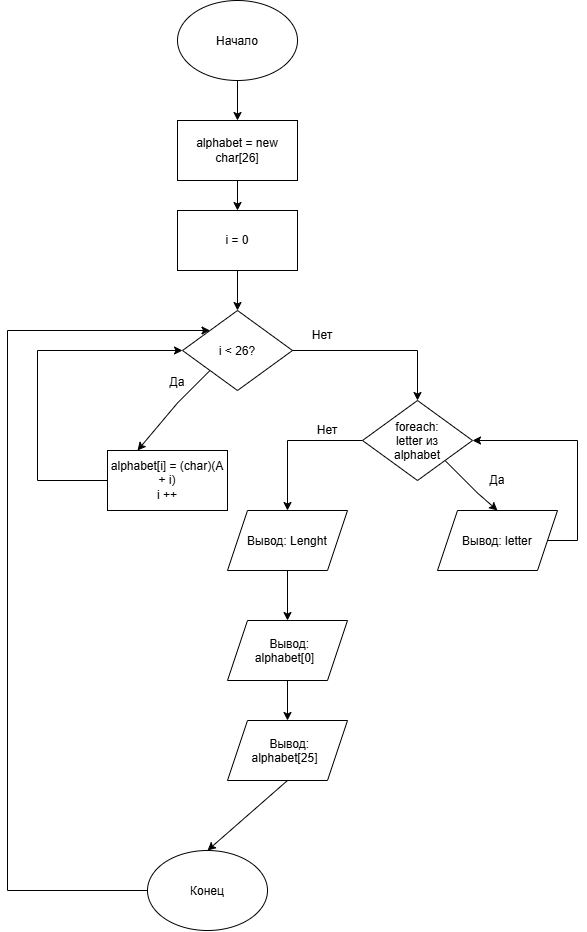

The diagram above was exported from draw.io. Its source (the exported page's mxGraphModel, read from the mxfile embedded in the PNG):
<mxGraphModel dx="1022" dy="564" grid="1" gridSize="10" guides="1" tooltips="1" connect="1" arrows="1" fold="1" page="1" pageScale="1" pageWidth="827" pageHeight="1169" math="0" shadow="0">
  <root>
    <mxCell id="0" />
    <mxCell id="1" parent="0" />
    <mxCell id="j_kyE31jN8AF8bZLiebH-1" parent="1" style="ellipse;whiteSpace=wrap;html=1;shapeInside=1;" value="Начало" vertex="1">
      <mxGeometry height="80" width="120" x="340" y="30" as="geometry" />
    </mxCell>
    <mxCell id="j_kyE31jN8AF8bZLiebH-2" parent="1" style="ellipse;whiteSpace=wrap;html=1;shapeInside=1;" value="Конец" vertex="1">
      <mxGeometry height="80" width="120" x="310" y="880" as="geometry" />
    </mxCell>
    <mxCell id="j_kyE31jN8AF8bZLiebH-3" parent="1" style="rounded=0;whiteSpace=wrap;html=1;" value="alphabet = new char[26]" vertex="1">
      <mxGeometry height="60" width="120" x="340" y="150" as="geometry" />
    </mxCell>
    <mxCell id="j_kyE31jN8AF8bZLiebH-4" edge="1" parent="1" source="j_kyE31jN8AF8bZLiebH-1" style="endArrow=classic;html=1;rounded=0;exitX=0.5;exitY=1;exitDx=0;exitDy=0;" target="j_kyE31jN8AF8bZLiebH-3" value="">
      <mxGeometry height="50" relative="1" width="50" as="geometry">
        <mxPoint x="430" y="140" as="sourcePoint" />
        <mxPoint x="480" y="90" as="targetPoint" />
      </mxGeometry>
    </mxCell>
    <mxCell id="j_kyE31jN8AF8bZLiebH-5" parent="1" style="rounded=0;whiteSpace=wrap;html=1;" value="i = 0" vertex="1">
      <mxGeometry height="60" width="120" x="340" y="240" as="geometry" />
    </mxCell>
    <mxCell id="j_kyE31jN8AF8bZLiebH-7" parent="1" style="rhombus;whiteSpace=wrap;html=1;shapeInside=1;" value="i &amp;lt; 26?" vertex="1">
      <mxGeometry height="80" width="110" x="345" y="340" as="geometry" />
    </mxCell>
    <mxCell id="j_kyE31jN8AF8bZLiebH-8" edge="1" parent="1" source="j_kyE31jN8AF8bZLiebH-3" style="endArrow=classic;html=1;rounded=0;exitX=0.5;exitY=1;exitDx=0;exitDy=0;entryX=0.5;entryY=0;entryDx=0;entryDy=0;" target="j_kyE31jN8AF8bZLiebH-5" value="">
      <mxGeometry height="50" relative="1" width="50" as="geometry">
        <mxPoint x="580" y="240" as="sourcePoint" />
        <mxPoint x="630" y="190" as="targetPoint" />
      </mxGeometry>
    </mxCell>
    <mxCell id="j_kyE31jN8AF8bZLiebH-9" edge="1" parent="1" source="j_kyE31jN8AF8bZLiebH-5" style="endArrow=classic;html=1;rounded=0;exitX=0.5;exitY=1;exitDx=0;exitDy=0;entryX=0.5;entryY=0;entryDx=0;entryDy=0;" target="j_kyE31jN8AF8bZLiebH-7" value="">
      <mxGeometry height="50" relative="1" width="50" as="geometry">
        <mxPoint x="460" y="320" as="sourcePoint" />
        <mxPoint x="510" y="270" as="targetPoint" />
      </mxGeometry>
    </mxCell>
    <mxCell id="j_kyE31jN8AF8bZLiebH-10" parent="1" style="rounded=0;whiteSpace=wrap;html=1;" value="alphabet[i] = (char)(A + i)&lt;div&gt;i ++&lt;/div&gt;" vertex="1">
      <mxGeometry height="60" width="120" x="270" y="480" as="geometry" />
    </mxCell>
    <mxCell id="j_kyE31jN8AF8bZLiebH-12" parent="1" style="shape=parallelogram;perimeter=parallelogramPerimeter;whiteSpace=wrap;html=1;shapeInside=1;fixedSize=1;" value="Вывод: letter" vertex="1">
      <mxGeometry height="60" width="120" x="600" y="540" as="geometry" />
    </mxCell>
    <mxCell id="j_kyE31jN8AF8bZLiebH-14" parent="1" style="text;html=1;whiteSpace=wrap;strokeColor=none;fillColor=none;align=center;verticalAlign=middle;rounded=0;" value="Да" vertex="1">
      <mxGeometry height="30" width="60" x="310" y="397" as="geometry" />
    </mxCell>
    <mxCell id="j_kyE31jN8AF8bZLiebH-15" parent="1" style="text;html=1;whiteSpace=wrap;strokeColor=none;fillColor=none;align=center;verticalAlign=middle;rounded=0;" value="Нет" vertex="1">
      <mxGeometry height="30" width="60" x="455" y="350" as="geometry" />
    </mxCell>
    <mxCell id="j_kyE31jN8AF8bZLiebH-16" edge="1" parent="1" source="j_kyE31jN8AF8bZLiebH-7" style="endArrow=classic;html=1;rounded=0;exitX=0;exitY=1;exitDx=0;exitDy=0;entryX=0.25;entryY=0;entryDx=0;entryDy=0;" target="j_kyE31jN8AF8bZLiebH-10" value="">
      <mxGeometry height="50" relative="1" width="50" x="-0.1324" as="geometry">
        <Array as="points">
          <mxPoint x="340" y="432.5" />
        </Array>
        <mxPoint x="280" y="430" as="sourcePoint" />
        <mxPoint x="330" y="380" as="targetPoint" />
      </mxGeometry>
    </mxCell>
    <mxCell id="j_kyE31jN8AF8bZLiebH-17" edge="1" parent="1" source="j_kyE31jN8AF8bZLiebH-10" style="endArrow=classic;html=1;rounded=0;exitX=0;exitY=0.5;exitDx=0;exitDy=0;entryX=0;entryY=0.5;entryDx=0;entryDy=0;" target="j_kyE31jN8AF8bZLiebH-7" value="">
      <mxGeometry height="50" relative="1" width="50" x="0.1573" as="geometry">
        <Array as="points">
          <mxPoint x="200" y="510" />
          <mxPoint x="200" y="380" />
        </Array>
        <mxPoint x="160" y="500" as="sourcePoint" />
        <mxPoint x="210" y="450" as="targetPoint" />
      </mxGeometry>
    </mxCell>
    <mxCell id="j_kyE31jN8AF8bZLiebH-20" edge="1" parent="1" source="j_kyE31jN8AF8bZLiebH-7" style="endArrow=classic;html=1;rounded=0;exitX=1;exitY=0.5;exitDx=0;exitDy=0;entryX=0.5;entryY=0;entryDx=0;entryDy=0;" target="j_kyE31jN8AF8bZLiebH-33" value="">
      <mxGeometry height="50" relative="1" width="50" x="-0.3436" as="geometry">
        <Array as="points">
          <mxPoint x="580" y="380" />
        </Array>
        <mxPoint x="470" y="430" as="sourcePoint" />
        <mxPoint x="580" y="440" as="targetPoint" />
      </mxGeometry>
    </mxCell>
    <mxCell id="j_kyE31jN8AF8bZLiebH-22" parent="1" style="shape=parallelogram;perimeter=parallelogramPerimeter;whiteSpace=wrap;html=1;shapeInside=1;fixedSize=1;" value="Вывод: alphabet[25]" vertex="1">
      <mxGeometry height="60" width="120" x="390" y="750" as="geometry" />
    </mxCell>
    <mxCell id="j_kyE31jN8AF8bZLiebH-23" parent="1" style="shape=parallelogram;perimeter=parallelogramPerimeter;whiteSpace=wrap;html=1;shapeInside=1;fixedSize=1;" value="Вывод: alphabet[0]" vertex="1">
      <mxGeometry height="60" width="120" x="390" y="650" as="geometry" />
    </mxCell>
    <mxCell id="j_kyE31jN8AF8bZLiebH-24" parent="1" style="shape=parallelogram;perimeter=parallelogramPerimeter;whiteSpace=wrap;html=1;shapeInside=1;fixedSize=1;" value="Вывод: Lenght" vertex="1">
      <mxGeometry height="60" width="120" x="390" y="540" as="geometry" />
    </mxCell>
    <mxCell id="j_kyE31jN8AF8bZLiebH-25" edge="1" parent="1" source="j_kyE31jN8AF8bZLiebH-2" style="endArrow=classic;html=1;rounded=0;exitX=0;exitY=0.5;exitDx=0;exitDy=0;entryX=0;entryY=0;entryDx=0;entryDy=0;" target="j_kyE31jN8AF8bZLiebH-7" value="">
      <mxGeometry height="50" relative="1" width="50" x="0.0096" as="geometry">
        <Array as="points">
          <mxPoint x="170" y="920" />
          <mxPoint x="170" y="360" />
        </Array>
        <mxPoint x="210" y="880" as="sourcePoint" />
        <mxPoint x="110" y="650" as="targetPoint" />
      </mxGeometry>
    </mxCell>
    <mxCell id="j_kyE31jN8AF8bZLiebH-26" edge="1" parent="1" source="j_kyE31jN8AF8bZLiebH-33" style="endArrow=classic;html=1;rounded=0;entryX=0.5;entryY=0;entryDx=0;entryDy=0;exitX=0;exitY=0.5;exitDx=0;exitDy=0;" target="j_kyE31jN8AF8bZLiebH-24" value="">
      <mxGeometry height="50" relative="1" width="50" x="0.0345" as="geometry">
        <Array as="points">
          <mxPoint x="450" y="470" />
        </Array>
        <mxPoint x="520" y="470" as="sourcePoint" />
        <mxPoint x="630" y="640" as="targetPoint" />
      </mxGeometry>
    </mxCell>
    <mxCell id="j_kyE31jN8AF8bZLiebH-27" edge="1" parent="1" source="j_kyE31jN8AF8bZLiebH-24" style="endArrow=classic;html=1;rounded=0;exitX=0.5;exitY=1;exitDx=0;exitDy=0;entryX=0.5;entryY=0;entryDx=0;entryDy=0;" target="j_kyE31jN8AF8bZLiebH-23" value="">
      <mxGeometry height="50" relative="1" width="50" as="geometry">
        <mxPoint x="600" y="770" as="sourcePoint" />
        <mxPoint x="650" y="720" as="targetPoint" />
      </mxGeometry>
    </mxCell>
    <mxCell id="j_kyE31jN8AF8bZLiebH-28" edge="1" parent="1" source="j_kyE31jN8AF8bZLiebH-23" style="endArrow=classic;html=1;rounded=0;exitX=0.5;exitY=1;exitDx=0;exitDy=0;entryX=0.5;entryY=0;entryDx=0;entryDy=0;" target="j_kyE31jN8AF8bZLiebH-22" value="">
      <mxGeometry height="50" relative="1" width="50" as="geometry">
        <mxPoint x="690" y="840" as="sourcePoint" />
        <mxPoint x="740" y="790" as="targetPoint" />
      </mxGeometry>
    </mxCell>
    <mxCell id="j_kyE31jN8AF8bZLiebH-29" edge="1" parent="1" source="j_kyE31jN8AF8bZLiebH-22" style="endArrow=classic;html=1;rounded=0;exitX=0.5;exitY=1;exitDx=0;exitDy=0;entryX=0.5;entryY=0;entryDx=0;entryDy=0;" target="j_kyE31jN8AF8bZLiebH-2" value="">
      <mxGeometry height="50" relative="1" width="50" x="-0.2451" as="geometry">
        <Array as="points" />
        <mxPoint x="470" y="950" as="sourcePoint" />
        <mxPoint x="520" y="900" as="targetPoint" />
      </mxGeometry>
    </mxCell>
    <mxCell id="j_kyE31jN8AF8bZLiebH-30" edge="1" parent="1" source="j_kyE31jN8AF8bZLiebH-33" style="endArrow=classic;html=1;rounded=0;exitX=1;exitY=1;exitDx=0;exitDy=0;entryX=0.5;entryY=0;entryDx=0;entryDy=0;" target="j_kyE31jN8AF8bZLiebH-12" value="">
      <mxGeometry height="50" relative="1" width="50" x="0.037" as="geometry">
        <Array as="points">
          <mxPoint x="640" y="522.5" />
        </Array>
        <mxPoint x="640" y="470" as="sourcePoint" />
        <mxPoint x="700" y="480" as="targetPoint" />
      </mxGeometry>
    </mxCell>
    <mxCell id="j_kyE31jN8AF8bZLiebH-31" parent="1" style="text;html=1;whiteSpace=wrap;strokeColor=none;fillColor=none;align=center;verticalAlign=middle;rounded=0;" value="Нет" vertex="1">
      <mxGeometry height="30" width="60" x="460" y="445" as="geometry" />
    </mxCell>
    <mxCell id="j_kyE31jN8AF8bZLiebH-32" parent="1" style="text;html=1;whiteSpace=wrap;strokeColor=none;fillColor=none;align=center;verticalAlign=middle;rounded=0;" value="Да" vertex="1">
      <mxGeometry height="30" width="60" x="630" y="495" as="geometry" />
    </mxCell>
    <mxCell id="j_kyE31jN8AF8bZLiebH-33" parent="1" style="rhombus;whiteSpace=wrap;html=1;shapeInside=1;" value="foreach: letter из alphabet" vertex="1">
      <mxGeometry height="80" width="110" x="525" y="430" as="geometry" />
    </mxCell>
    <mxCell id="j_kyE31jN8AF8bZLiebH-34" edge="1" parent="1" source="j_kyE31jN8AF8bZLiebH-12" style="endArrow=classic;html=1;rounded=0;exitX=1;exitY=0.5;exitDx=0;exitDy=0;entryX=1;entryY=0.5;entryDx=0;entryDy=0;" target="j_kyE31jN8AF8bZLiebH-33" value="">
      <mxGeometry height="50" relative="1" width="50" as="geometry">
        <Array as="points">
          <mxPoint x="740" y="570" />
          <mxPoint x="740" y="470" />
        </Array>
        <mxPoint x="730" y="570" as="sourcePoint" />
        <mxPoint x="780" y="520" as="targetPoint" />
      </mxGeometry>
    </mxCell>
  </root>
</mxGraphModel>